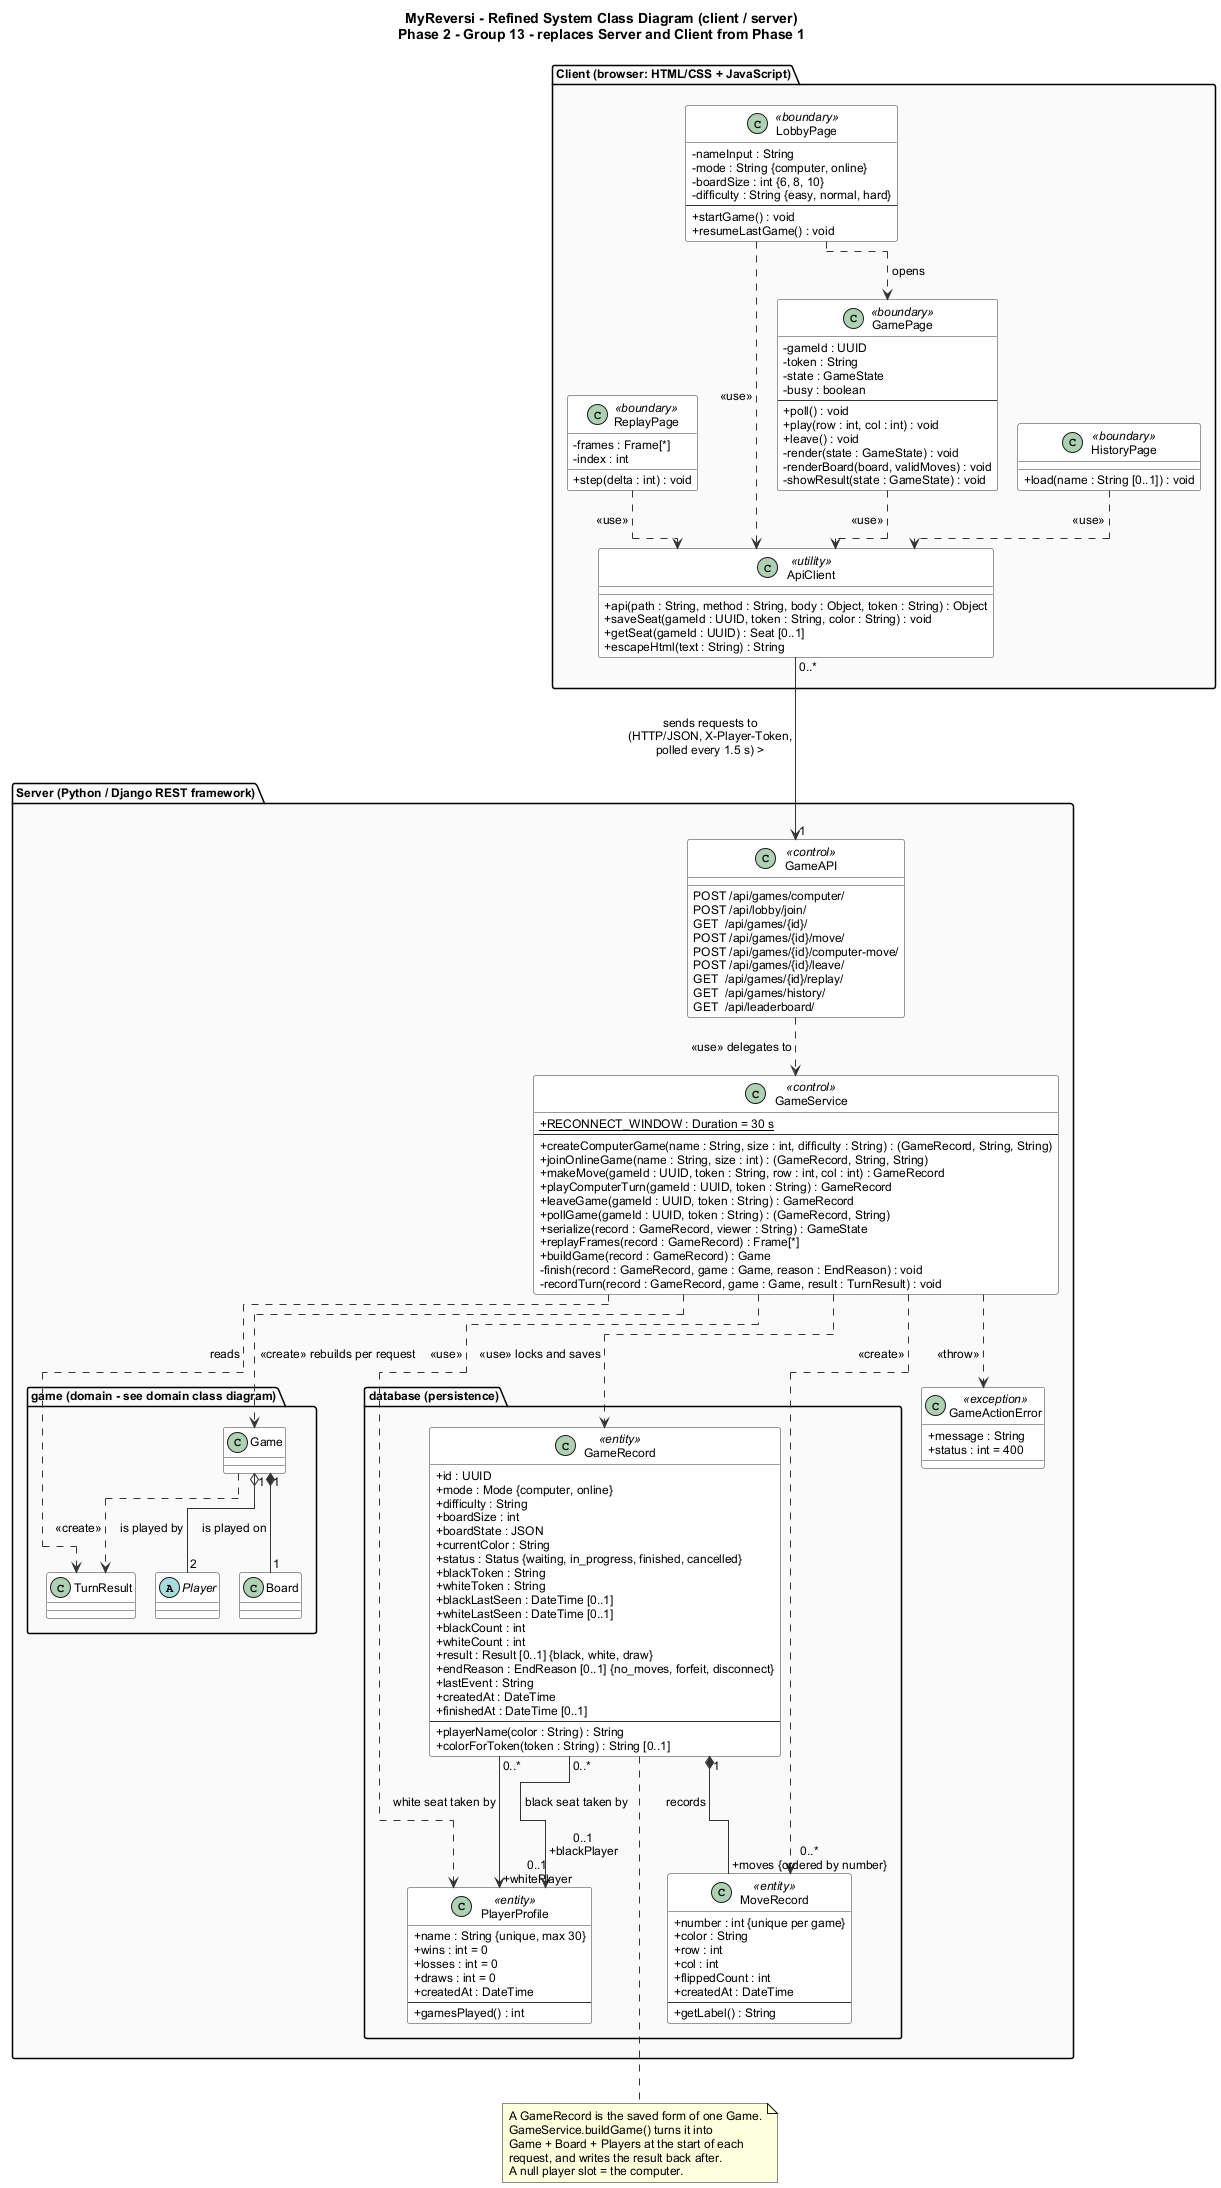

The diagram above was rendered by PlantUML. Its source (embedded in the PNG):
@startuml system_class_diagram
!pragma layout elk
skinparam classAttributeIconSize 0
skinparam shadowing false
skinparam defaultFontName Arial
skinparam defaultFontSize 12
skinparam class {
  BackgroundColor #FFFFFF
  BorderColor #333333
  ArrowColor #333333
}
skinparam package {
  BackgroundColor #FAFAFA
}
title MyReversi - Refined System Class Diagram (client / server)\nPhase 2 - Group 13 - replaces Server and Client from Phase 1

package "Client (browser: HTML/CSS + JavaScript)" as client {
  class LobbyPage <<boundary>> {
    - nameInput : String
    - mode : String {computer, online}
    - boardSize : int {6, 8, 10}
    - difficulty : String {easy, normal, hard}
    --
    + startGame() : void
    + resumeLastGame() : void
  }
  class GamePage <<boundary>> {
    - gameId : UUID
    - token : String
    - state : GameState
    - busy : boolean
    --
    + poll() : void
    + play(row : int, col : int) : void
    + leave() : void
    - render(state : GameState) : void
    - renderBoard(board, validMoves) : void
    - showResult(state : GameState) : void
  }
  class HistoryPage <<boundary>> {
    + load(name : String [0..1]) : void
  }
  class ReplayPage <<boundary>> {
    - frames : Frame[*]
    - index : int
    + step(delta : int) : void
  }
  class ApiClient <<utility>> {
    + api(path : String, method : String, body : Object, token : String) : Object
    + saveSeat(gameId : UUID, token : String, color : String) : void
    + getSeat(gameId : UUID) : Seat [0..1]
    + escapeHtml(text : String) : String
  }
}

package "Server (Python / Django REST framework)" as server {
  class GameAPI <<control>> {
    {method} POST /api/games/computer/
    {method} POST /api/lobby/join/
    {method} GET  /api/games/{id}/
    {method} POST /api/games/{id}/move/
    {method} POST /api/games/{id}/computer-move/
    {method} POST /api/games/{id}/leave/
    {method} GET  /api/games/{id}/replay/
    {method} GET  /api/games/history/
    {method} GET  /api/leaderboard/
  }

  class GameService <<control>> {
    + {static} RECONNECT_WINDOW : Duration = 30 s
    --
    + createComputerGame(name : String, size : int, difficulty : String) : (GameRecord, String, String)
    + joinOnlineGame(name : String, size : int) : (GameRecord, String, String)
    + makeMove(gameId : UUID, token : String, row : int, col : int) : GameRecord
    + playComputerTurn(gameId : UUID, token : String) : GameRecord
    + leaveGame(gameId : UUID, token : String) : GameRecord
    + pollGame(gameId : UUID, token : String) : (GameRecord, String)
    + serialize(record : GameRecord, viewer : String) : GameState
    + replayFrames(record : GameRecord) : Frame[*]
    + buildGame(record : GameRecord) : Game
    - finish(record : GameRecord, game : Game, reason : EndReason) : void
    - recordTurn(record : GameRecord, game : Game, result : TurnResult) : void
  }

  class GameActionError <<exception>> {
    + message : String
    + status : int = 400
  }

  package "database (persistence)" {
    class PlayerProfile <<entity>> {
      + name : String {unique, max 30}
      + wins : int = 0
      + losses : int = 0
      + draws : int = 0
      + createdAt : DateTime
      --
      + gamesPlayed() : int
    }
    class GameRecord <<entity>> {
      + id : UUID
      + mode : Mode {computer, online}
      + difficulty : String
      + boardSize : int
      + boardState : JSON
      + currentColor : String
      + status : Status {waiting, in_progress, finished, cancelled}
      + blackToken : String
      + whiteToken : String
      + blackLastSeen : DateTime [0..1]
      + whiteLastSeen : DateTime [0..1]
      + blackCount : int
      + whiteCount : int
      + result : Result [0..1] {black, white, draw}
      + endReason : EndReason [0..1] {no_moves, forfeit, disconnect}
      + lastEvent : String
      + createdAt : DateTime
      + finishedAt : DateTime [0..1]
      --
      + playerName(color : String) : String
      + colorForToken(token : String) : String [0..1]
    }
    class MoveRecord <<entity>> {
      + number : int {unique per game}
      + color : String
      + row : int
      + col : int
      + flippedCount : int
      + createdAt : DateTime
      --
      + getLabel() : String
    }
  }

  package "game (domain - see domain class diagram)" as domain {
    class Game
    class Board
    abstract class Player
    class TurnResult
  }
}

' --- client side ------------------------------------------------------
LobbyPage ..> ApiClient : <<use>>
GamePage ..> ApiClient : <<use>>
HistoryPage ..> ApiClient : <<use>>
ReplayPage ..> ApiClient : <<use>>
LobbyPage ..> GamePage : opens >

' --- client <-> server (HTTP + JSON, polled every 1.5 s) -----
ApiClient "0..*" --> "1" GameAPI : sends requests to\n(HTTP/JSON, X-Player-Token,\npolled every 1.5 s) >

' --- server side ------------------------------------------------------
GameAPI ..> GameService : <<use>> delegates to
GameService ..> GameActionError : <<throw>>
GameService ..> Game : <<create>> rebuilds per request
GameService ..> PlayerProfile : <<use>>
GameService ..> GameRecord : <<use>> locks and saves
GameService ..> MoveRecord : <<create>>
GameService ..> TurnResult : reads

GameRecord "0..*" --> "0..1\n+blackPlayer" PlayerProfile : black seat taken by >
GameRecord "0..*" --> "0..1\n+whitePlayer" PlayerProfile : white seat taken by >
GameRecord "1" *-- "0..*\n+moves {ordered by number}" MoveRecord : records >

Game "1" *-- "1" Board : is played on >
Game "1" o-- "2" Player : is played by >
Game ..> TurnResult : <<create>>

note right of GameRecord
  A GameRecord is the saved form of one Game.
  GameService.buildGame() turns it into
  Game + Board + Players at the start of each
  request, and writes the result back after.
  A null player slot = the computer.
end note
@enduml